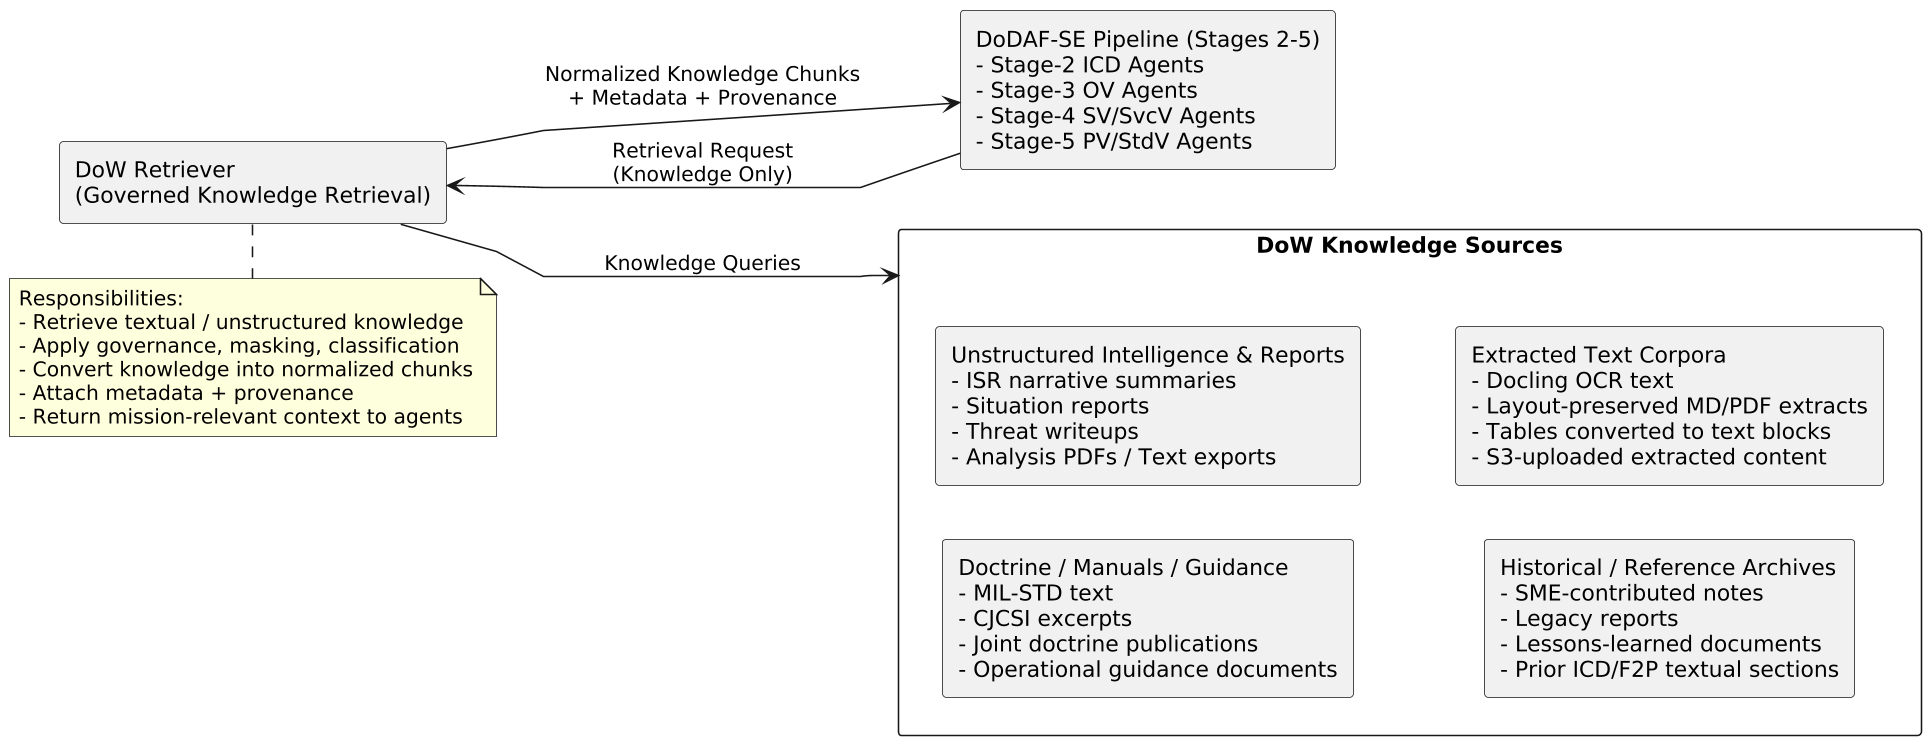

The diagram above was rendered by PlantUML. Its source (embedded in the PNG):
@startuml
skinparam shadowing false
skinparam rectanglePadding 12
skinparam dpi 150
skinparam defaultFontName "Arial"
skinparam linetype polyline
left to right direction


' ============================================================
' PIPELINE CALLERS (LEFT)
' ============================================================

rectangle PIPE as "
DoDAF-SE Pipeline (Stages 2-5)
- Stage-2 ICD Agents
- Stage-3 OV Agents
- Stage-4 SV/SvcV Agents
- Stage-5 PV/StdV Agents
"

rectangle RET as "
DoW Retriever
(Governed Knowledge Retrieval)
"

PIPE --> RET : Retrieval Request\n(Knowledge Only)

' ============================================================
' RETRIEVER RESPONSIBILITIES
' ============================================================

note bottom of RET
Responsibilities:
- Retrieve textual / unstructured knowledge
- Apply governance, masking, classification
- Convert knowledge into normalized chunks
- Attach metadata + provenance
- Return mission-relevant context to agents
end note

' ============================================================
' KNOWLEDGE SOURCES (RIGHT)
' Textual Knowledge Only — NO Structured Architecture Repos
' ============================================================

rectangle KNOW as "DoW Knowledge Sources" {

  rectangle DOCTRINE as "
Doctrine / Manuals / Guidance
- MIL-STD text
- CJCSI excerpts
- Joint doctrine publications
- Operational guidance documents
"

  rectangle REPORTS as "
Unstructured Intelligence & Reports
- ISR narrative summaries
- Situation reports
- Threat writeups
- Analysis PDFs / Text exports
"

  rectangle HIST as "
Historical / Reference Archives
- SME-contributed notes
- Legacy reports
- Lessons-learned documents
- Prior ICD/F2P textual sections
"

  rectangle EXTRACTS as "
Extracted Text Corpora
- Docling OCR text
- Layout-preserved MD/PDF extracts
- Tables converted to text blocks
- S3-uploaded extracted content
"

}

RET --> KNOW : Knowledge Queries

RET --> PIPE : Normalized Knowledge Chunks\n+ Metadata + Provenance
@enduml